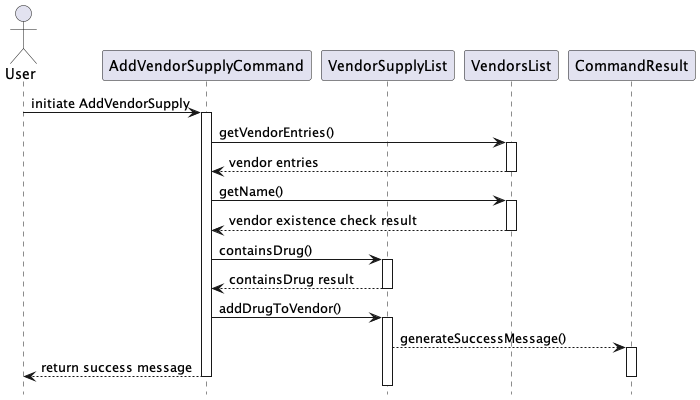

The diagram above was rendered by PlantUML. Its source (embedded in the PNG):
@startuml

hide footbox
actor User
participant AddVendorSupplyCommand
participant VendorSupplyList
participant VendorsList

User -> AddVendorSupplyCommand: initiate AddVendorSupply
Activate AddVendorSupplyCommand

AddVendorSupplyCommand -> VendorsList: getVendorEntries()
Activate VendorsList

VendorsList --> AddVendorSupplyCommand: vendor entries
Deactivate VendorsList

AddVendorSupplyCommand -> VendorsList: getName()
Activate VendorsList

VendorsList --> AddVendorSupplyCommand: vendor existence check result
Deactivate VendorsList
AddVendorSupplyCommand -> VendorSupplyList: containsDrug()
Activate VendorSupplyList

VendorSupplyList --> AddVendorSupplyCommand: containsDrug result
Deactivate VendorSupplyList

AddVendorSupplyCommand -> VendorSupplyList: addDrugToVendor()
Activate VendorSupplyList

VendorSupplyList --> CommandResult: generateSuccessMessage()
Activate CommandResult

AddVendorSupplyCommand --> User: return success message 
Deactivate CommandResult

Deactivate AddVendorSupplyCommand
@enduml